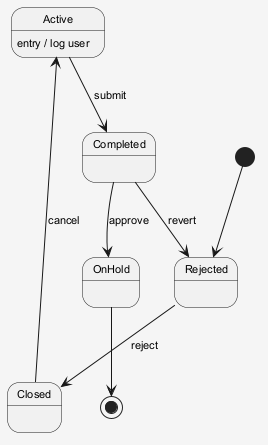

The diagram above was rendered by PlantUML. Its source (embedded in the PNG):
@startuml
skinparam shadowing false
skinparam backgroundColor #F5F5F5
skinparam defaultFontSize 11
[*] --> Rejected
Rejected --> Closed : reject
Closed --> Active : cancel
Active --> Completed : submit
Active : entry / log user
Completed --> OnHold : approve
Completed --> Rejected : revert
OnHold --> [*]
@enduml